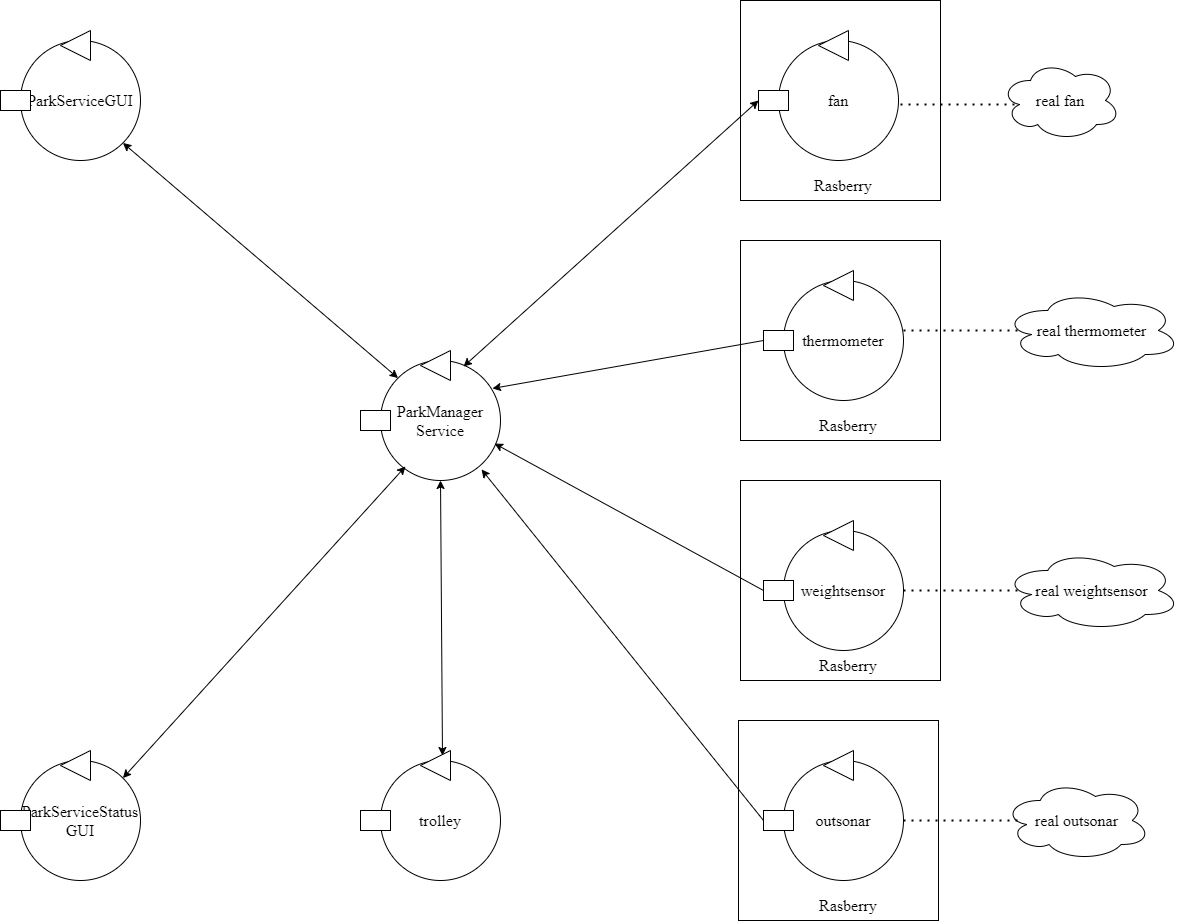

The diagram above was exported from draw.io. Its source (the exported page's mxGraphModel, read from the mxfile embedded in the PNG):
<mxGraphModel dx="1422" dy="762" grid="1" gridSize="10" guides="1" tooltips="1" connect="1" arrows="1" fold="1" page="1" pageScale="1" pageWidth="2336" pageHeight="1654" math="0" shadow="0">
  <root>
    <mxCell id="0" />
    <mxCell id="1" parent="0" />
    <mxCell id="cpaWe6ul0unomrgBIZWT-42" value="" style="rounded=0;whiteSpace=wrap;html=1;fontFamily=Times New Roman;fontSize=16;" vertex="1" parent="1">
      <mxGeometry x="1078" y="720" width="200" height="200" as="geometry" />
    </mxCell>
    <mxCell id="cpaWe6ul0unomrgBIZWT-41" value="" style="rounded=0;whiteSpace=wrap;html=1;fontFamily=Times New Roman;fontSize=16;" vertex="1" parent="1">
      <mxGeometry x="1080" y="480" width="200" height="200" as="geometry" />
    </mxCell>
    <mxCell id="cpaWe6ul0unomrgBIZWT-34" value="" style="rounded=0;whiteSpace=wrap;html=1;fontFamily=Times New Roman;fontSize=16;" vertex="1" parent="1">
      <mxGeometry x="1080" width="200" height="200" as="geometry" />
    </mxCell>
    <mxCell id="cpaWe6ul0unomrgBIZWT-4" value="&lt;font face=&quot;Times New Roman&quot; style=&quot;font-size: 16px&quot;&gt;weightsensor&lt;/font&gt;" style="ellipse;whiteSpace=wrap;html=1;aspect=fixed;fillColor=default;strokeColor=default;fontColor=default;" vertex="1" parent="1">
      <mxGeometry x="1123" y="530" width="120" height="120" as="geometry" />
    </mxCell>
    <mxCell id="cpaWe6ul0unomrgBIZWT-5" value="" style="triangle;whiteSpace=wrap;html=1;rotation=-180;fillColor=default;strokeColor=default;fontColor=default;" vertex="1" parent="1">
      <mxGeometry x="1163" y="520" width="30" height="30" as="geometry" />
    </mxCell>
    <mxCell id="cpaWe6ul0unomrgBIZWT-6" value="" style="rounded=0;whiteSpace=wrap;html=1;fontColor=default;strokeColor=default;fillColor=default;" vertex="1" parent="1">
      <mxGeometry x="1103" y="580" width="30" height="20" as="geometry" />
    </mxCell>
    <mxCell id="cpaWe6ul0unomrgBIZWT-7" value="&lt;font face=&quot;Times New Roman&quot; style=&quot;font-size: 16px&quot;&gt;fan&lt;/font&gt;" style="ellipse;whiteSpace=wrap;html=1;aspect=fixed;fillColor=default;strokeColor=default;fontColor=default;" vertex="1" parent="1">
      <mxGeometry x="1118" y="40" width="120" height="120" as="geometry" />
    </mxCell>
    <mxCell id="cpaWe6ul0unomrgBIZWT-8" value="" style="triangle;whiteSpace=wrap;html=1;rotation=-180;fillColor=default;strokeColor=default;fontColor=default;" vertex="1" parent="1">
      <mxGeometry x="1158" y="30" width="30" height="30" as="geometry" />
    </mxCell>
    <mxCell id="cpaWe6ul0unomrgBIZWT-9" value="" style="rounded=0;whiteSpace=wrap;html=1;fontColor=default;strokeColor=default;fillColor=default;" vertex="1" parent="1">
      <mxGeometry x="1098" y="90" width="30" height="20" as="geometry" />
    </mxCell>
    <mxCell id="cpaWe6ul0unomrgBIZWT-10" value="&lt;font face=&quot;Times New Roman&quot; style=&quot;font-size: 16px&quot;&gt;outsonar&lt;/font&gt;" style="ellipse;whiteSpace=wrap;html=1;aspect=fixed;fillColor=default;strokeColor=default;fontColor=default;" vertex="1" parent="1">
      <mxGeometry x="1123" y="760" width="120" height="120" as="geometry" />
    </mxCell>
    <mxCell id="cpaWe6ul0unomrgBIZWT-11" value="" style="triangle;whiteSpace=wrap;html=1;rotation=-180;fillColor=default;strokeColor=default;fontColor=default;" vertex="1" parent="1">
      <mxGeometry x="1163" y="750" width="30" height="30" as="geometry" />
    </mxCell>
    <mxCell id="cpaWe6ul0unomrgBIZWT-12" value="" style="rounded=0;whiteSpace=wrap;html=1;fontColor=default;strokeColor=default;fillColor=default;" vertex="1" parent="1">
      <mxGeometry x="1103" y="810" width="30" height="20" as="geometry" />
    </mxCell>
    <mxCell id="cpaWe6ul0unomrgBIZWT-13" value="&lt;font face=&quot;Times New Roman&quot; style=&quot;font-size: 16px&quot;&gt;ParkManager&lt;br&gt;Service&lt;/font&gt;" style="ellipse;whiteSpace=wrap;html=1;aspect=fixed;fillColor=default;strokeColor=default;fontColor=default;" vertex="1" parent="1">
      <mxGeometry x="720" y="360" width="120" height="120" as="geometry" />
    </mxCell>
    <mxCell id="cpaWe6ul0unomrgBIZWT-14" value="" style="triangle;whiteSpace=wrap;html=1;rotation=-180;fillColor=default;strokeColor=default;fontColor=default;" vertex="1" parent="1">
      <mxGeometry x="760" y="350" width="30" height="30" as="geometry" />
    </mxCell>
    <mxCell id="cpaWe6ul0unomrgBIZWT-15" value="" style="rounded=0;whiteSpace=wrap;html=1;fontColor=default;strokeColor=default;fillColor=default;" vertex="1" parent="1">
      <mxGeometry x="700" y="410" width="30" height="20" as="geometry" />
    </mxCell>
    <mxCell id="cpaWe6ul0unomrgBIZWT-16" value="&lt;font face=&quot;Times New Roman&quot;&gt;&lt;span style=&quot;font-size: 16px&quot;&gt;trolley&lt;/span&gt;&lt;/font&gt;" style="ellipse;whiteSpace=wrap;html=1;aspect=fixed;fillColor=default;strokeColor=default;fontColor=default;" vertex="1" parent="1">
      <mxGeometry x="720" y="760" width="120" height="120" as="geometry" />
    </mxCell>
    <mxCell id="cpaWe6ul0unomrgBIZWT-17" value="" style="triangle;whiteSpace=wrap;html=1;rotation=-180;fillColor=default;strokeColor=default;fontColor=default;" vertex="1" parent="1">
      <mxGeometry x="760" y="750" width="30" height="30" as="geometry" />
    </mxCell>
    <mxCell id="cpaWe6ul0unomrgBIZWT-18" value="" style="rounded=0;whiteSpace=wrap;html=1;fontColor=default;strokeColor=default;fillColor=default;" vertex="1" parent="1">
      <mxGeometry x="700" y="810" width="30" height="20" as="geometry" />
    </mxCell>
    <mxCell id="cpaWe6ul0unomrgBIZWT-19" value="&lt;font face=&quot;Times New Roman&quot; style=&quot;font-size: 16px&quot;&gt;ParkServiceGUI&lt;/font&gt;" style="ellipse;whiteSpace=wrap;html=1;aspect=fixed;fillColor=default;strokeColor=default;fontColor=default;" vertex="1" parent="1">
      <mxGeometry x="360" y="40" width="120" height="120" as="geometry" />
    </mxCell>
    <mxCell id="cpaWe6ul0unomrgBIZWT-20" value="" style="triangle;whiteSpace=wrap;html=1;rotation=-180;fillColor=default;strokeColor=default;fontColor=default;" vertex="1" parent="1">
      <mxGeometry x="400" y="30" width="30" height="30" as="geometry" />
    </mxCell>
    <mxCell id="cpaWe6ul0unomrgBIZWT-21" value="" style="rounded=0;whiteSpace=wrap;html=1;fontColor=default;strokeColor=default;fillColor=default;" vertex="1" parent="1">
      <mxGeometry x="340" y="90" width="30" height="20" as="geometry" />
    </mxCell>
    <mxCell id="cpaWe6ul0unomrgBIZWT-22" value="&lt;font face=&quot;Times New Roman&quot; style=&quot;font-size: 16px&quot;&gt;ParkServiceStatus&lt;br&gt;GUI&lt;br&gt;&lt;/font&gt;" style="ellipse;whiteSpace=wrap;html=1;aspect=fixed;fillColor=default;strokeColor=default;fontColor=default;" vertex="1" parent="1">
      <mxGeometry x="360" y="760" width="120" height="120" as="geometry" />
    </mxCell>
    <mxCell id="cpaWe6ul0unomrgBIZWT-23" value="" style="triangle;whiteSpace=wrap;html=1;rotation=-180;fillColor=default;strokeColor=default;fontColor=default;" vertex="1" parent="1">
      <mxGeometry x="400" y="750" width="30" height="30" as="geometry" />
    </mxCell>
    <mxCell id="cpaWe6ul0unomrgBIZWT-24" value="" style="rounded=0;whiteSpace=wrap;html=1;fontColor=default;strokeColor=default;fillColor=default;" vertex="1" parent="1">
      <mxGeometry x="340" y="810" width="30" height="20" as="geometry" />
    </mxCell>
    <mxCell id="cpaWe6ul0unomrgBIZWT-27" value="" style="endArrow=classic;startArrow=classic;html=1;rounded=0;fontFamily=Times New Roman;fontSize=16;entryX=0;entryY=0.5;entryDx=0;entryDy=0;exitX=0.692;exitY=0.05;exitDx=0;exitDy=0;exitPerimeter=0;" edge="1" parent="1" source="cpaWe6ul0unomrgBIZWT-13" target="cpaWe6ul0unomrgBIZWT-9">
      <mxGeometry width="50" height="50" relative="1" as="geometry">
        <mxPoint x="700" y="390" as="sourcePoint" />
        <mxPoint x="750" y="340" as="targetPoint" />
      </mxGeometry>
    </mxCell>
    <mxCell id="cpaWe6ul0unomrgBIZWT-29" value="" style="endArrow=classic;html=1;rounded=0;fontFamily=Times New Roman;fontSize=16;exitX=0;exitY=0.5;exitDx=0;exitDy=0;entryX=0.95;entryY=0.692;entryDx=0;entryDy=0;entryPerimeter=0;" edge="1" parent="1" source="cpaWe6ul0unomrgBIZWT-6" target="cpaWe6ul0unomrgBIZWT-13">
      <mxGeometry width="50" height="50" relative="1" as="geometry">
        <mxPoint x="1113" y="270" as="sourcePoint" />
        <mxPoint x="832.4264068711927" y="387.57359312880726" as="targetPoint" />
      </mxGeometry>
    </mxCell>
    <mxCell id="cpaWe6ul0unomrgBIZWT-30" value="" style="endArrow=classic;html=1;rounded=0;fontFamily=Times New Roman;fontSize=16;exitX=0;exitY=0.5;exitDx=0;exitDy=0;entryX=0.842;entryY=0.908;entryDx=0;entryDy=0;entryPerimeter=0;" edge="1" parent="1" source="cpaWe6ul0unomrgBIZWT-12" target="cpaWe6ul0unomrgBIZWT-13">
      <mxGeometry width="50" height="50" relative="1" as="geometry">
        <mxPoint x="700" y="490" as="sourcePoint" />
        <mxPoint x="750" y="440" as="targetPoint" />
      </mxGeometry>
    </mxCell>
    <mxCell id="cpaWe6ul0unomrgBIZWT-31" value="" style="endArrow=classic;startArrow=classic;html=1;rounded=0;fontFamily=Times New Roman;fontSize=16;entryX=0.267;entryY=0.833;entryDx=0;entryDy=0;exitX=0.5;exitY=1;exitDx=0;exitDy=0;entryPerimeter=0;" edge="1" parent="1" source="cpaWe6ul0unomrgBIZWT-13" target="cpaWe6ul0unomrgBIZWT-17">
      <mxGeometry width="50" height="50" relative="1" as="geometry">
        <mxPoint x="700" y="490" as="sourcePoint" />
        <mxPoint x="750" y="440" as="targetPoint" />
      </mxGeometry>
    </mxCell>
    <mxCell id="cpaWe6ul0unomrgBIZWT-32" value="" style="endArrow=classic;startArrow=classic;html=1;rounded=0;fontFamily=Times New Roman;fontSize=16;entryX=1;entryY=1;entryDx=0;entryDy=0;exitX=0;exitY=0;exitDx=0;exitDy=0;" edge="1" parent="1" source="cpaWe6ul0unomrgBIZWT-13" target="cpaWe6ul0unomrgBIZWT-19">
      <mxGeometry width="50" height="50" relative="1" as="geometry">
        <mxPoint x="700" y="390" as="sourcePoint" />
        <mxPoint x="750" y="340" as="targetPoint" />
      </mxGeometry>
    </mxCell>
    <mxCell id="cpaWe6ul0unomrgBIZWT-33" value="" style="endArrow=classic;startArrow=classic;html=1;rounded=0;fontFamily=Times New Roman;fontSize=16;exitX=1;exitY=0;exitDx=0;exitDy=0;entryX=0.208;entryY=0.883;entryDx=0;entryDy=0;entryPerimeter=0;" edge="1" parent="1" source="cpaWe6ul0unomrgBIZWT-22" target="cpaWe6ul0unomrgBIZWT-13">
      <mxGeometry width="50" height="50" relative="1" as="geometry">
        <mxPoint x="700" y="490" as="sourcePoint" />
        <mxPoint x="750" y="440" as="targetPoint" />
      </mxGeometry>
    </mxCell>
    <mxCell id="cpaWe6ul0unomrgBIZWT-35" value="Rasberry" style="text;html=1;strokeColor=none;fillColor=none;align=center;verticalAlign=middle;whiteSpace=wrap;rounded=0;fontFamily=Times New Roman;fontSize=16;" vertex="1" parent="1">
      <mxGeometry x="1153" y="170" width="60" height="30" as="geometry" />
    </mxCell>
    <mxCell id="cpaWe6ul0unomrgBIZWT-36" value="real fan" style="ellipse;shape=cloud;whiteSpace=wrap;html=1;fontFamily=Times New Roman;fontSize=16;" vertex="1" parent="1">
      <mxGeometry x="1340" y="60" width="120" height="80" as="geometry" />
    </mxCell>
    <mxCell id="cpaWe6ul0unomrgBIZWT-37" value="" style="endArrow=none;dashed=1;html=1;dashPattern=1 3;strokeWidth=2;rounded=0;fontFamily=Times New Roman;fontSize=16;entryX=0.16;entryY=0.55;entryDx=0;entryDy=0;entryPerimeter=0;" edge="1" parent="1" target="cpaWe6ul0unomrgBIZWT-36">
      <mxGeometry width="50" height="50" relative="1" as="geometry">
        <mxPoint x="1240" y="104" as="sourcePoint" />
        <mxPoint x="1140" y="240" as="targetPoint" />
      </mxGeometry>
    </mxCell>
    <mxCell id="cpaWe6ul0unomrgBIZWT-38" value="" style="rounded=0;whiteSpace=wrap;html=1;fontFamily=Times New Roman;fontSize=16;" vertex="1" parent="1">
      <mxGeometry x="1080" y="240" width="200" height="200" as="geometry" />
    </mxCell>
    <mxCell id="cpaWe6ul0unomrgBIZWT-1" value="&lt;span style=&quot;font-family: &amp;#34;times new roman&amp;#34; ; font-size: medium&quot;&gt;thermometer&lt;/span&gt;" style="ellipse;whiteSpace=wrap;html=1;aspect=fixed;fillColor=default;strokeColor=default;fontColor=default;" vertex="1" parent="1">
      <mxGeometry x="1123" y="280" width="120" height="120" as="geometry" />
    </mxCell>
    <mxCell id="cpaWe6ul0unomrgBIZWT-2" value="" style="triangle;whiteSpace=wrap;html=1;rotation=-180;fillColor=default;strokeColor=default;fontColor=default;" vertex="1" parent="1">
      <mxGeometry x="1163" y="270" width="30" height="30" as="geometry" />
    </mxCell>
    <mxCell id="cpaWe6ul0unomrgBIZWT-3" value="" style="rounded=0;whiteSpace=wrap;html=1;fontColor=default;strokeColor=default;fillColor=default;" vertex="1" parent="1">
      <mxGeometry x="1103" y="330" width="30" height="20" as="geometry" />
    </mxCell>
    <mxCell id="cpaWe6ul0unomrgBIZWT-28" value="" style="endArrow=classic;html=1;rounded=0;fontFamily=Times New Roman;fontSize=16;exitX=0;exitY=0.5;exitDx=0;exitDy=0;entryX=0.933;entryY=0.233;entryDx=0;entryDy=0;entryPerimeter=0;" edge="1" parent="1" source="cpaWe6ul0unomrgBIZWT-3" target="cpaWe6ul0unomrgBIZWT-13">
      <mxGeometry width="50" height="50" relative="1" as="geometry">
        <mxPoint x="700" y="390" as="sourcePoint" />
        <mxPoint x="750" y="340" as="targetPoint" />
      </mxGeometry>
    </mxCell>
    <mxCell id="cpaWe6ul0unomrgBIZWT-39" value="real thermometer" style="ellipse;shape=cloud;whiteSpace=wrap;html=1;fontFamily=Times New Roman;fontSize=16;" vertex="1" parent="1">
      <mxGeometry x="1343" y="290" width="177" height="80" as="geometry" />
    </mxCell>
    <mxCell id="cpaWe6ul0unomrgBIZWT-48" value="" style="endArrow=none;dashed=1;html=1;dashPattern=1 3;strokeWidth=2;rounded=0;fontFamily=Times New Roman;fontSize=16;entryX=0.16;entryY=0.55;entryDx=0;entryDy=0;entryPerimeter=0;" edge="1" parent="1">
      <mxGeometry width="50" height="50" relative="1" as="geometry">
        <mxPoint x="1243" y="330" as="sourcePoint" />
        <mxPoint x="1362.1999999999998" y="330" as="targetPoint" />
      </mxGeometry>
    </mxCell>
    <mxCell id="cpaWe6ul0unomrgBIZWT-49" value="real weightsensor" style="ellipse;shape=cloud;whiteSpace=wrap;html=1;fontFamily=Times New Roman;fontSize=16;" vertex="1" parent="1">
      <mxGeometry x="1343" y="550" width="177" height="80" as="geometry" />
    </mxCell>
    <mxCell id="cpaWe6ul0unomrgBIZWT-50" value="" style="endArrow=none;dashed=1;html=1;dashPattern=1 3;strokeWidth=2;rounded=0;fontFamily=Times New Roman;fontSize=16;entryX=0.16;entryY=0.55;entryDx=0;entryDy=0;entryPerimeter=0;" edge="1" parent="1">
      <mxGeometry width="50" height="50" relative="1" as="geometry">
        <mxPoint x="1243" y="590" as="sourcePoint" />
        <mxPoint x="1362.1999999999998" y="590" as="targetPoint" />
      </mxGeometry>
    </mxCell>
    <mxCell id="cpaWe6ul0unomrgBIZWT-51" value="real outsonar" style="ellipse;shape=cloud;whiteSpace=wrap;html=1;fontFamily=Times New Roman;fontSize=16;" vertex="1" parent="1">
      <mxGeometry x="1343" y="780" width="147" height="80" as="geometry" />
    </mxCell>
    <mxCell id="cpaWe6ul0unomrgBIZWT-52" value="" style="endArrow=none;dashed=1;html=1;dashPattern=1 3;strokeWidth=2;rounded=0;fontFamily=Times New Roman;fontSize=16;entryX=0.16;entryY=0.55;entryDx=0;entryDy=0;entryPerimeter=0;" edge="1" parent="1">
      <mxGeometry width="50" height="50" relative="1" as="geometry">
        <mxPoint x="1243" y="820" as="sourcePoint" />
        <mxPoint x="1362.1999999999998" y="820" as="targetPoint" />
      </mxGeometry>
    </mxCell>
    <mxCell id="cpaWe6ul0unomrgBIZWT-53" value="Rasberry" style="text;html=1;strokeColor=none;fillColor=none;align=center;verticalAlign=middle;whiteSpace=wrap;rounded=0;fontFamily=Times New Roman;fontSize=16;" vertex="1" parent="1">
      <mxGeometry x="1158" y="410" width="60" height="30" as="geometry" />
    </mxCell>
    <mxCell id="cpaWe6ul0unomrgBIZWT-55" value="Rasberry" style="text;html=1;strokeColor=none;fillColor=none;align=center;verticalAlign=middle;whiteSpace=wrap;rounded=0;fontFamily=Times New Roman;fontSize=16;" vertex="1" parent="1">
      <mxGeometry x="1158" y="650" width="60" height="30" as="geometry" />
    </mxCell>
    <mxCell id="cpaWe6ul0unomrgBIZWT-56" value="Rasberry" style="text;html=1;strokeColor=none;fillColor=none;align=center;verticalAlign=middle;whiteSpace=wrap;rounded=0;fontFamily=Times New Roman;fontSize=16;" vertex="1" parent="1">
      <mxGeometry x="1158" y="890" width="60" height="30" as="geometry" />
    </mxCell>
  </root>
</mxGraphModel>